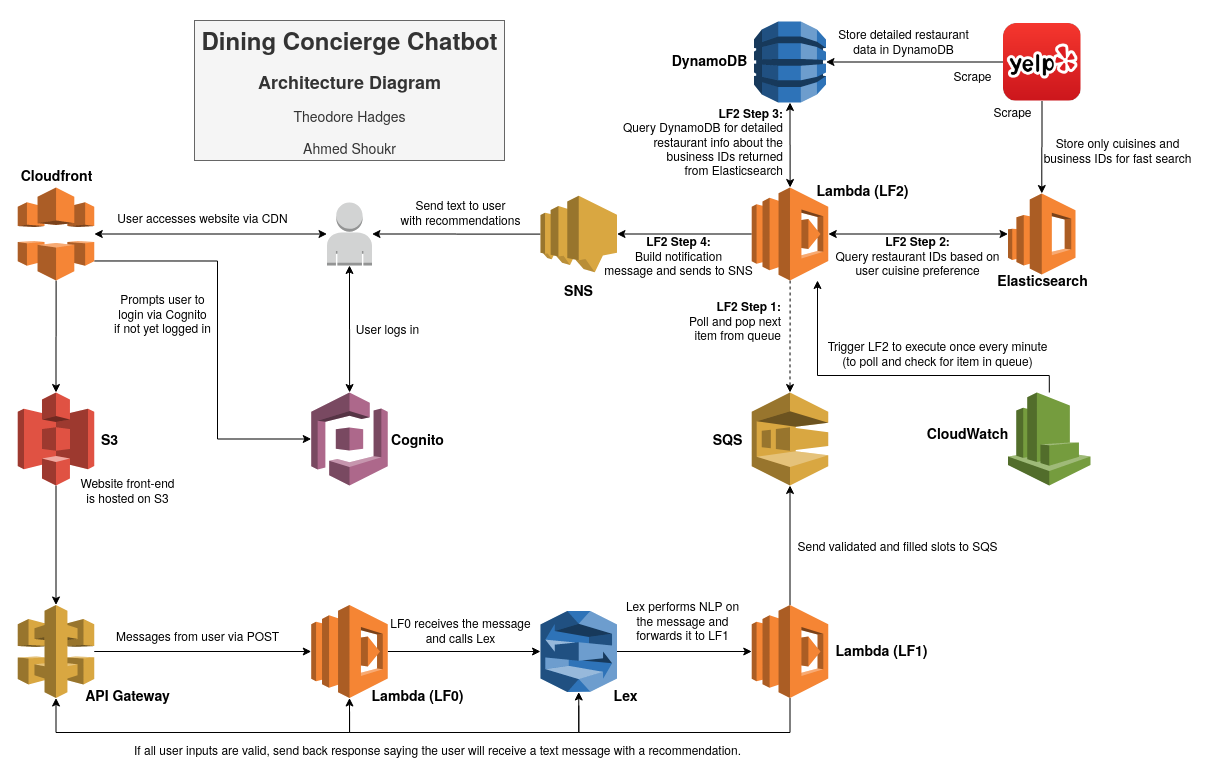

The diagram above was exported from draw.io. Its source (the exported page's mxGraphModel, read from the mxfile embedded in the PNG):
<mxGraphModel dx="1422" dy="794" grid="1" gridSize="10" guides="1" tooltips="1" connect="1" arrows="1" fold="1" page="1" pageScale="1" pageWidth="583" pageHeight="413" background="#ffffff" math="0" shadow="0">
  <root>
    <mxCell id="0" />
    <mxCell id="1" parent="0" />
    <mxCell id="9x-lN4n74SrLS8PhEBLp-163" value="" style="outlineConnect=0;dashed=0;verticalLabelPosition=bottom;verticalAlign=top;align=center;html=1;shape=mxgraph.aws3.elasticsearch_service;fillColor=#F58534;gradientColor=none;" parent="1" vertex="1">
      <mxGeometry x="1040.5" y="198" width="67.5" height="81" as="geometry" />
    </mxCell>
    <mxCell id="-vif9cTyGZAgSp40G30U-2" style="edgeStyle=orthogonalEdgeStyle;rounded=0;orthogonalLoop=1;jettySize=auto;html=1;startArrow=none;startFill=0;" parent="1" source="9x-lN4n74SrLS8PhEBLp-164" target="9x-lN4n74SrLS8PhEBLp-169" edge="1">
      <mxGeometry relative="1" as="geometry" />
    </mxCell>
    <mxCell id="9x-lN4n74SrLS8PhEBLp-164" value="" style="outlineConnect=0;dashed=0;verticalLabelPosition=bottom;verticalAlign=top;align=center;html=1;shape=mxgraph.aws3.s3;fillColor=#E05243;gradientColor=none;" parent="1" vertex="1">
      <mxGeometry x="50.25" y="397" width="76.5" height="93" as="geometry" />
    </mxCell>
    <mxCell id="9x-lN4n74SrLS8PhEBLp-165" value="&lt;h3&gt;S3&lt;/h3&gt;" style="text;html=1;align=center;verticalAlign=middle;resizable=0;points=[];autosize=1;" parent="1" vertex="1">
      <mxGeometry x="126.75" y="418.5" width="30" height="50" as="geometry" />
    </mxCell>
    <mxCell id="-vif9cTyGZAgSp40G30U-3" style="edgeStyle=orthogonalEdgeStyle;rounded=0;orthogonalLoop=1;jettySize=auto;html=1;startArrow=none;startFill=0;" parent="1" source="9x-lN4n74SrLS8PhEBLp-169" target="9x-lN4n74SrLS8PhEBLp-174" edge="1">
      <mxGeometry relative="1" as="geometry" />
    </mxCell>
    <mxCell id="9x-lN4n74SrLS8PhEBLp-169" value="" style="outlineConnect=0;dashed=0;verticalLabelPosition=bottom;verticalAlign=top;align=center;html=1;shape=mxgraph.aws3.api_gateway;fillColor=#D9A741;gradientColor=none;" parent="1" vertex="1">
      <mxGeometry x="50.25" y="609.5" width="76.5" height="93" as="geometry" />
    </mxCell>
    <mxCell id="owriGm7_b3l8fkB9vcBh-10" style="edgeStyle=orthogonalEdgeStyle;rounded=0;orthogonalLoop=1;jettySize=auto;html=1;entryX=0.5;entryY=1;entryDx=0;entryDy=0;entryPerimeter=0;startArrow=classic;startFill=1;" parent="1" source="9x-lN4n74SrLS8PhEBLp-170" target="9x-lN4n74SrLS8PhEBLp-171" edge="1">
      <mxGeometry relative="1" as="geometry" />
    </mxCell>
    <mxCell id="9x-lN4n74SrLS8PhEBLp-170" value="" style="outlineConnect=0;dashed=0;verticalLabelPosition=bottom;verticalAlign=top;align=center;html=1;shape=mxgraph.aws3.cognito;fillColor=#AD688B;gradientColor=none;" parent="1" vertex="1">
      <mxGeometry x="343.75" y="397" width="76.5" height="93" as="geometry" />
    </mxCell>
    <mxCell id="owriGm7_b3l8fkB9vcBh-5" style="edgeStyle=orthogonalEdgeStyle;rounded=0;orthogonalLoop=1;jettySize=auto;html=1;startArrow=classic;startFill=1;" parent="1" source="9x-lN4n74SrLS8PhEBLp-171" target="owriGm7_b3l8fkB9vcBh-3" edge="1">
      <mxGeometry relative="1" as="geometry">
        <mxPoint x="140" y="238.5" as="targetPoint" />
      </mxGeometry>
    </mxCell>
    <mxCell id="9x-lN4n74SrLS8PhEBLp-171" value="" style="outlineConnect=0;dashed=0;verticalLabelPosition=bottom;verticalAlign=top;align=center;html=1;shape=mxgraph.aws3.user;fillColor=#D2D3D3;gradientColor=none;" parent="1" vertex="1">
      <mxGeometry x="359.5" y="207" width="45" height="63" as="geometry" />
    </mxCell>
    <mxCell id="9x-lN4n74SrLS8PhEBLp-172" value="&lt;h3&gt;API Gateway&lt;/h3&gt;" style="text;html=1;align=center;verticalAlign=middle;resizable=0;points=[];autosize=1;" parent="1" vertex="1">
      <mxGeometry x="110" y="675" width="100" height="50" as="geometry" />
    </mxCell>
    <mxCell id="-vif9cTyGZAgSp40G30U-8" style="edgeStyle=orthogonalEdgeStyle;rounded=0;orthogonalLoop=1;jettySize=auto;html=1;startArrow=none;startFill=0;" parent="1" source="9x-lN4n74SrLS8PhEBLp-173" target="9x-lN4n74SrLS8PhEBLp-178" edge="1">
      <mxGeometry relative="1" as="geometry" />
    </mxCell>
    <mxCell id="-vif9cTyGZAgSp40G30U-15" style="edgeStyle=orthogonalEdgeStyle;rounded=0;orthogonalLoop=1;jettySize=auto;html=1;entryX=0.5;entryY=1;entryDx=0;entryDy=0;entryPerimeter=0;startArrow=none;startFill=0;" parent="1" target="9x-lN4n74SrLS8PhEBLp-174" edge="1">
      <mxGeometry relative="1" as="geometry">
        <mxPoint x="611.3" y="710" as="sourcePoint" />
        <mxPoint x="382" y="716" as="targetPoint" />
        <Array as="points">
          <mxPoint x="611" y="737" />
          <mxPoint x="382" y="737" />
        </Array>
      </mxGeometry>
    </mxCell>
    <mxCell id="9x-lN4n74SrLS8PhEBLp-173" value="" style="outlineConnect=0;dashed=0;verticalLabelPosition=bottom;verticalAlign=top;align=center;html=1;shape=mxgraph.aws3.lex;fillColor=#2E73B8;gradientColor=none;" parent="1" vertex="1">
      <mxGeometry x="573" y="615.5" width="76.5" height="81" as="geometry" />
    </mxCell>
    <mxCell id="-vif9cTyGZAgSp40G30U-5" style="edgeStyle=orthogonalEdgeStyle;rounded=0;orthogonalLoop=1;jettySize=auto;html=1;entryX=0;entryY=0.5;entryDx=0;entryDy=0;entryPerimeter=0;startArrow=none;startFill=0;" parent="1" source="9x-lN4n74SrLS8PhEBLp-174" target="9x-lN4n74SrLS8PhEBLp-173" edge="1">
      <mxGeometry relative="1" as="geometry" />
    </mxCell>
    <mxCell id="-vif9cTyGZAgSp40G30U-16" style="edgeStyle=orthogonalEdgeStyle;rounded=0;orthogonalLoop=1;jettySize=auto;html=1;entryX=0.5;entryY=1;entryDx=0;entryDy=0;entryPerimeter=0;startArrow=none;startFill=0;" parent="1" target="9x-lN4n74SrLS8PhEBLp-169" edge="1">
      <mxGeometry relative="1" as="geometry">
        <mxPoint x="382.0999999999999" y="716" as="sourcePoint" />
        <mxPoint x="88.5" y="716" as="targetPoint" />
        <Array as="points">
          <mxPoint x="382" y="737" />
          <mxPoint x="89" y="737" />
        </Array>
      </mxGeometry>
    </mxCell>
    <mxCell id="9x-lN4n74SrLS8PhEBLp-174" value="" style="outlineConnect=0;dashed=0;verticalLabelPosition=bottom;verticalAlign=top;align=center;html=1;shape=mxgraph.aws3.lambda;fillColor=#F58534;gradientColor=none;" parent="1" vertex="1">
      <mxGeometry x="343.75" y="609.5" width="76.5" height="93" as="geometry" />
    </mxCell>
    <mxCell id="9x-lN4n74SrLS8PhEBLp-176" value="&lt;div&gt;&lt;h3&gt;Lex&lt;/h3&gt;&lt;/div&gt;" style="text;html=1;align=center;verticalAlign=middle;resizable=0;points=[];autosize=1;" parent="1" vertex="1">
      <mxGeometry x="637.75" y="675" width="40" height="50" as="geometry" />
    </mxCell>
    <mxCell id="9x-lN4n74SrLS8PhEBLp-177" value="&lt;h3&gt;Lambda (LF0)&lt;/h3&gt;" style="text;html=1;align=center;verticalAlign=middle;resizable=0;points=[];autosize=1;" parent="1" vertex="1">
      <mxGeometry x="394.5" y="675" width="110" height="50" as="geometry" />
    </mxCell>
    <mxCell id="-vif9cTyGZAgSp40G30U-11" style="edgeStyle=orthogonalEdgeStyle;rounded=0;orthogonalLoop=1;jettySize=auto;html=1;startArrow=none;startFill=0;" parent="1" source="9x-lN4n74SrLS8PhEBLp-178" target="9x-lN4n74SrLS8PhEBLp-180" edge="1">
      <mxGeometry relative="1" as="geometry" />
    </mxCell>
    <mxCell id="-vif9cTyGZAgSp40G30U-13" style="edgeStyle=orthogonalEdgeStyle;rounded=0;orthogonalLoop=1;jettySize=auto;html=1;startArrow=none;startFill=0;entryX=0.5;entryY=1;entryDx=0;entryDy=0;entryPerimeter=0;exitX=0.5;exitY=1;exitDx=0;exitDy=0;exitPerimeter=0;" parent="1" source="9x-lN4n74SrLS8PhEBLp-178" target="9x-lN4n74SrLS8PhEBLp-173" edge="1">
      <mxGeometry relative="1" as="geometry">
        <mxPoint x="611.25" y="710" as="targetPoint" />
        <mxPoint x="822.5999999999999" y="716" as="sourcePoint" />
        <Array as="points">
          <mxPoint x="823" y="737" />
          <mxPoint x="611" y="737" />
        </Array>
      </mxGeometry>
    </mxCell>
    <mxCell id="9x-lN4n74SrLS8PhEBLp-178" value="" style="outlineConnect=0;dashed=0;verticalLabelPosition=bottom;verticalAlign=top;align=center;html=1;shape=mxgraph.aws3.lambda;fillColor=#F58534;gradientColor=none;" parent="1" vertex="1">
      <mxGeometry x="784.25" y="609.5" width="76.5" height="93" as="geometry" />
    </mxCell>
    <mxCell id="9x-lN4n74SrLS8PhEBLp-179" value="&lt;h3&gt;Lambda (LF1)&lt;/h3&gt;" style="text;html=1;align=center;verticalAlign=middle;resizable=0;points=[];autosize=1;" parent="1" vertex="1">
      <mxGeometry x="858.5" y="630" width="110" height="50" as="geometry" />
    </mxCell>
    <mxCell id="9x-lN4n74SrLS8PhEBLp-180" value="" style="outlineConnect=0;dashed=0;verticalLabelPosition=bottom;verticalAlign=top;align=center;html=1;shape=mxgraph.aws3.sqs;fillColor=#D9A741;gradientColor=none;" parent="1" vertex="1">
      <mxGeometry x="784.25" y="397" width="76.5" height="93" as="geometry" />
    </mxCell>
    <mxCell id="9x-lN4n74SrLS8PhEBLp-181" value="&lt;h3&gt;SQS&lt;/h3&gt;" style="text;html=1;align=center;verticalAlign=middle;resizable=0;points=[];autosize=1;" parent="1" vertex="1">
      <mxGeometry x="734.75" y="418.5" width="50" height="50" as="geometry" />
    </mxCell>
    <mxCell id="-vif9cTyGZAgSp40G30U-22" style="edgeStyle=orthogonalEdgeStyle;rounded=0;orthogonalLoop=1;jettySize=auto;html=1;entryX=0;entryY=0.5;entryDx=0;entryDy=0;entryPerimeter=0;startArrow=classic;startFill=1;" parent="1" source="9x-lN4n74SrLS8PhEBLp-182" target="9x-lN4n74SrLS8PhEBLp-163" edge="1">
      <mxGeometry relative="1" as="geometry" />
    </mxCell>
    <mxCell id="-vif9cTyGZAgSp40G30U-25" style="edgeStyle=orthogonalEdgeStyle;rounded=0;orthogonalLoop=1;jettySize=auto;html=1;entryX=0.5;entryY=1;entryDx=0;entryDy=0;entryPerimeter=0;startArrow=classic;startFill=1;" parent="1" source="9x-lN4n74SrLS8PhEBLp-182" target="9x-lN4n74SrLS8PhEBLp-185" edge="1">
      <mxGeometry relative="1" as="geometry" />
    </mxCell>
    <mxCell id="-vif9cTyGZAgSp40G30U-28" style="edgeStyle=orthogonalEdgeStyle;rounded=0;orthogonalLoop=1;jettySize=auto;html=1;entryX=1;entryY=0.5;entryDx=0;entryDy=0;entryPerimeter=0;startArrow=none;startFill=0;" parent="1" source="9x-lN4n74SrLS8PhEBLp-182" target="9x-lN4n74SrLS8PhEBLp-186" edge="1">
      <mxGeometry relative="1" as="geometry" />
    </mxCell>
    <mxCell id="6OI7jXY93Nd-ZTBXN-sf-5" style="edgeStyle=orthogonalEdgeStyle;rounded=0;orthogonalLoop=1;jettySize=auto;html=1;entryX=0.5;entryY=0;entryDx=0;entryDy=0;entryPerimeter=0;dashed=1;" edge="1" parent="1" source="9x-lN4n74SrLS8PhEBLp-182" target="9x-lN4n74SrLS8PhEBLp-180">
      <mxGeometry relative="1" as="geometry" />
    </mxCell>
    <mxCell id="9x-lN4n74SrLS8PhEBLp-182" value="" style="outlineConnect=0;dashed=0;verticalLabelPosition=bottom;verticalAlign=top;align=center;html=1;shape=mxgraph.aws3.lambda;fillColor=#F58534;gradientColor=none;" parent="1" vertex="1">
      <mxGeometry x="784.25" y="192" width="76.5" height="93" as="geometry" />
    </mxCell>
    <mxCell id="9x-lN4n74SrLS8PhEBLp-183" value="&lt;h3&gt;Lambda (LF2)&lt;/h3&gt;" style="text;html=1;align=center;verticalAlign=middle;resizable=0;points=[];autosize=1;" parent="1" vertex="1">
      <mxGeometry x="840" y="170" width="110" height="50" as="geometry" />
    </mxCell>
    <mxCell id="-vif9cTyGZAgSp40G30U-23" style="edgeStyle=orthogonalEdgeStyle;rounded=0;orthogonalLoop=1;jettySize=auto;html=1;startArrow=none;startFill=0;" parent="1" source="9x-lN4n74SrLS8PhEBLp-184" target="9x-lN4n74SrLS8PhEBLp-185" edge="1">
      <mxGeometry relative="1" as="geometry" />
    </mxCell>
    <mxCell id="-vif9cTyGZAgSp40G30U-26" style="edgeStyle=orthogonalEdgeStyle;rounded=0;orthogonalLoop=1;jettySize=auto;html=1;startArrow=none;startFill=0;" parent="1" source="9x-lN4n74SrLS8PhEBLp-184" target="9x-lN4n74SrLS8PhEBLp-163" edge="1">
      <mxGeometry relative="1" as="geometry" />
    </mxCell>
    <mxCell id="9x-lN4n74SrLS8PhEBLp-184" value="" style="shape=image;html=1;verticalAlign=top;verticalLabelPosition=bottom;labelBackgroundColor=#ffffff;imageAspect=0;aspect=fixed;image=https://cdn2.iconfinder.com/data/icons/social-media-applications/64/social_media_applications_28-yelp-128.png" parent="1" vertex="1">
      <mxGeometry x="1035.5" y="27.5" width="78" height="78" as="geometry" />
    </mxCell>
    <mxCell id="9x-lN4n74SrLS8PhEBLp-185" value="" style="outlineConnect=0;dashed=0;verticalLabelPosition=bottom;verticalAlign=top;align=center;html=1;shape=mxgraph.aws3.dynamo_db;fillColor=#2E73B8;gradientColor=none;" parent="1" vertex="1">
      <mxGeometry x="786.5" y="26" width="72" height="81" as="geometry" />
    </mxCell>
    <mxCell id="-vif9cTyGZAgSp40G30U-29" style="edgeStyle=orthogonalEdgeStyle;rounded=0;orthogonalLoop=1;jettySize=auto;html=1;startArrow=none;startFill=0;" parent="1" source="9x-lN4n74SrLS8PhEBLp-186" target="9x-lN4n74SrLS8PhEBLp-171" edge="1">
      <mxGeometry relative="1" as="geometry" />
    </mxCell>
    <mxCell id="9x-lN4n74SrLS8PhEBLp-186" value="" style="outlineConnect=0;dashed=0;verticalLabelPosition=bottom;verticalAlign=top;align=center;html=1;shape=mxgraph.aws3.sns;fillColor=#D9A741;gradientColor=none;" parent="1" vertex="1">
      <mxGeometry x="573" y="200.25" width="76.5" height="76.5" as="geometry" />
    </mxCell>
    <mxCell id="9x-lN4n74SrLS8PhEBLp-187" value="&lt;h3&gt;SNS&lt;/h3&gt;" style="text;html=1;align=center;verticalAlign=middle;resizable=0;points=[];autosize=1;" parent="1" vertex="1">
      <mxGeometry x="591.25" y="270" width="40" height="50" as="geometry" />
    </mxCell>
    <mxCell id="owriGm7_b3l8fkB9vcBh-8" style="edgeStyle=orthogonalEdgeStyle;rounded=0;orthogonalLoop=1;jettySize=auto;html=1;exitX=1;exitY=0.79;exitDx=0;exitDy=0;exitPerimeter=0;entryX=0;entryY=0.5;entryDx=0;entryDy=0;entryPerimeter=0;" parent="1" source="owriGm7_b3l8fkB9vcBh-3" target="9x-lN4n74SrLS8PhEBLp-170" edge="1">
      <mxGeometry relative="1" as="geometry">
        <Array as="points">
          <mxPoint x="250" y="266" />
          <mxPoint x="250" y="444" />
        </Array>
      </mxGeometry>
    </mxCell>
    <mxCell id="owriGm7_b3l8fkB9vcBh-12" style="edgeStyle=orthogonalEdgeStyle;rounded=0;orthogonalLoop=1;jettySize=auto;html=1;entryX=0.5;entryY=0;entryDx=0;entryDy=0;entryPerimeter=0;startArrow=none;startFill=0;" parent="1" source="owriGm7_b3l8fkB9vcBh-3" target="9x-lN4n74SrLS8PhEBLp-164" edge="1">
      <mxGeometry relative="1" as="geometry" />
    </mxCell>
    <mxCell id="owriGm7_b3l8fkB9vcBh-3" value="" style="outlineConnect=0;dashed=0;verticalLabelPosition=bottom;verticalAlign=top;align=center;html=1;shape=mxgraph.aws3.cloudfront;fillColor=#F58536;gradientColor=none;" parent="1" vertex="1">
      <mxGeometry x="50.25" y="192" width="76.5" height="93" as="geometry" />
    </mxCell>
    <mxCell id="owriGm7_b3l8fkB9vcBh-4" value="&lt;h3&gt;Cloudfront&lt;/h3&gt;" style="text;html=1;align=center;verticalAlign=middle;resizable=0;points=[];autosize=1;" parent="1" vertex="1">
      <mxGeometry x="43.5" y="155" width="90" height="50" as="geometry" />
    </mxCell>
    <mxCell id="owriGm7_b3l8fkB9vcBh-6" value="&lt;div&gt;User accesses website via CDN&lt;br&gt;&lt;/div&gt;" style="text;html=1;align=center;verticalAlign=middle;resizable=0;points=[];autosize=1;" parent="1" vertex="1">
      <mxGeometry x="139.5" y="212" width="190" height="20" as="geometry" />
    </mxCell>
    <mxCell id="owriGm7_b3l8fkB9vcBh-9" value="&lt;div&gt;Prompts user to &lt;br&gt;&lt;/div&gt;&lt;div&gt;login via Cognito&lt;/div&gt;&lt;div&gt;if not yet logged in&lt;br&gt;&lt;/div&gt;" style="text;html=1;align=center;verticalAlign=middle;resizable=0;points=[];autosize=1;" parent="1" vertex="1">
      <mxGeometry x="139.5" y="293" width="110" height="50" as="geometry" />
    </mxCell>
    <mxCell id="owriGm7_b3l8fkB9vcBh-11" value="User logs in" style="text;html=1;align=center;verticalAlign=middle;resizable=0;points=[];autosize=1;" parent="1" vertex="1">
      <mxGeometry x="380" y="323" width="80" height="20" as="geometry" />
    </mxCell>
    <mxCell id="-vif9cTyGZAgSp40G30U-1" value="&lt;div&gt;Website front-end &lt;br&gt;&lt;/div&gt;&lt;div&gt;is hosted on S3&lt;/div&gt;" style="text;html=1;align=center;verticalAlign=middle;resizable=0;points=[];autosize=1;" parent="1" vertex="1">
      <mxGeometry x="105" y="480" width="110" height="30" as="geometry" />
    </mxCell>
    <mxCell id="-vif9cTyGZAgSp40G30U-4" value="&lt;div&gt;Messages from user via POST&lt;/div&gt;" style="text;html=1;align=center;verticalAlign=middle;resizable=0;points=[];autosize=1;" parent="1" vertex="1">
      <mxGeometry x="139.5" y="630" width="180" height="20" as="geometry" />
    </mxCell>
    <mxCell id="-vif9cTyGZAgSp40G30U-6" value="&lt;div&gt;LF0 receives the message&lt;/div&gt;&lt;div&gt; and calls Lex&lt;/div&gt;" style="text;html=1;align=center;verticalAlign=middle;resizable=0;points=[];autosize=1;" parent="1" vertex="1">
      <mxGeometry x="413" y="620" width="160" height="30" as="geometry" />
    </mxCell>
    <mxCell id="-vif9cTyGZAgSp40G30U-7" value="&lt;div&gt;Lex performs NLP on &lt;br&gt;&lt;/div&gt;&lt;div&gt;the message and &lt;br&gt;&lt;/div&gt;&lt;div&gt;forwards it to LF1&lt;/div&gt;" style="text;html=1;align=center;verticalAlign=middle;resizable=0;points=[];autosize=1;" parent="1" vertex="1">
      <mxGeometry x="649.75" y="600" width="130" height="50" as="geometry" />
    </mxCell>
    <mxCell id="-vif9cTyGZAgSp40G30U-9" value="&lt;div&gt;If all user inputs are valid, send back response saying the user will receive a text message with a recommendation.&lt;/div&gt;" style="text;html=1;align=center;verticalAlign=middle;resizable=0;points=[];autosize=1;" parent="1" vertex="1">
      <mxGeometry x="159.75" y="743.5" width="620" height="20" as="geometry" />
    </mxCell>
    <mxCell id="-vif9cTyGZAgSp40G30U-12" value="&lt;div&gt;Send validated and filled slots to SQS&lt;/div&gt;" style="text;html=1;align=center;verticalAlign=middle;resizable=0;points=[];autosize=1;" parent="1" vertex="1">
      <mxGeometry x="820" y="540" width="220" height="20" as="geometry" />
    </mxCell>
    <mxCell id="-vif9cTyGZAgSp40G30U-21" value="&lt;b&gt;LF2 Step 2:&lt;/b&gt;&lt;div&gt;Query restaurant IDs based on&lt;/div&gt;&lt;div&gt;user cuisine preference&lt;/div&gt;" style="text;html=1;align=center;verticalAlign=middle;resizable=0;points=[];autosize=1;" parent="1" vertex="1">
      <mxGeometry x="860" y="235" width="180" height="50" as="geometry" />
    </mxCell>
    <mxCell id="-vif9cTyGZAgSp40G30U-24" value="&lt;div&gt;Store detailed restaurant &lt;br&gt;&lt;/div&gt;&lt;div&gt;data in DynamoDB&lt;/div&gt;" style="text;html=1;align=center;verticalAlign=middle;resizable=0;points=[];autosize=1;" parent="1" vertex="1">
      <mxGeometry x="860.75" y="31" width="150" height="30" as="geometry" />
    </mxCell>
    <mxCell id="-vif9cTyGZAgSp40G30U-27" value="&lt;div&gt;Store only cuisines and &lt;br&gt;&lt;/div&gt;&lt;div&gt;business IDs for fast search&lt;/div&gt;" style="text;html=1;align=center;verticalAlign=middle;resizable=0;points=[];autosize=1;" parent="1" vertex="1">
      <mxGeometry x="1070" y="140" width="160" height="30" as="geometry" />
    </mxCell>
    <mxCell id="-vif9cTyGZAgSp40G30U-30" value="&lt;b&gt;LF2 Step 4:&lt;br&gt;&lt;/b&gt;&lt;div&gt;Build notification&lt;/div&gt;&lt;div&gt;message and sends to SNS&lt;/div&gt;&lt;div&gt;&lt;/div&gt;" style="text;html=1;align=center;verticalAlign=middle;resizable=0;points=[];autosize=1;" parent="1" vertex="1">
      <mxGeometry x="631.25" y="235" width="160" height="50" as="geometry" />
    </mxCell>
    <mxCell id="-vif9cTyGZAgSp40G30U-31" value="&lt;div&gt;Send text to user &lt;br&gt;&lt;/div&gt;&lt;div&gt;with recommendations&lt;/div&gt;" style="text;html=1;align=center;verticalAlign=middle;resizable=0;points=[];autosize=1;" parent="1" vertex="1">
      <mxGeometry x="423" y="202" width="140" height="30" as="geometry" />
    </mxCell>
    <mxCell id="-vif9cTyGZAgSp40G30U-32" value="&lt;h1&gt;Dining Concierge Chatbot&lt;/h1&gt;&lt;h2&gt;Architecture Diagram&lt;br&gt;&lt;/h2&gt;&lt;div&gt;&lt;h3&gt;&lt;span style=&quot;font-weight: normal&quot;&gt;Theodore Hadges&lt;/span&gt;&lt;/h3&gt;&lt;/div&gt;&lt;div&gt;&lt;h3&gt;&lt;span style=&quot;font-weight: normal&quot;&gt;Ahmed Shoukr&lt;/span&gt;&lt;/h3&gt;&lt;/div&gt;" style="text;html=1;align=center;verticalAlign=middle;resizable=0;points=[];autosize=1;fillColor=#f5f5f5;strokeColor=#666666;fontColor=#333333;rounded=0;glass=0;sketch=0;" parent="1" vertex="1">
      <mxGeometry x="227" y="25" width="310" height="140" as="geometry" />
    </mxCell>
    <mxCell id="-vif9cTyGZAgSp40G30U-33" value="&lt;h3&gt;Cognito&lt;/h3&gt;" style="text;html=1;align=center;verticalAlign=middle;resizable=0;points=[];autosize=1;" parent="1" vertex="1">
      <mxGeometry x="414.5" y="418.5" width="70" height="50" as="geometry" />
    </mxCell>
    <mxCell id="-vif9cTyGZAgSp40G30U-34" value="&lt;h3&gt;Elasticsearch&lt;/h3&gt;" style="text;html=1;align=center;verticalAlign=middle;resizable=0;points=[];autosize=1;" parent="1" vertex="1">
      <mxGeometry x="1020" y="260" width="110" height="50" as="geometry" />
    </mxCell>
    <mxCell id="-vif9cTyGZAgSp40G30U-35" value="Scrape" style="text;html=1;align=center;verticalAlign=middle;resizable=0;points=[];autosize=1;" parent="1" vertex="1">
      <mxGeometry x="1020" y="105.5" width="50" height="20" as="geometry" />
    </mxCell>
    <mxCell id="-vif9cTyGZAgSp40G30U-36" value="Scrape" style="text;html=1;align=center;verticalAlign=middle;resizable=0;points=[];autosize=1;" parent="1" vertex="1">
      <mxGeometry x="980" y="70" width="50" height="20" as="geometry" />
    </mxCell>
    <mxCell id="-vif9cTyGZAgSp40G30U-41" value="&lt;div align=&quot;right&quot;&gt;&lt;b&gt;LF2 Step 3:&lt;br&gt;&lt;/b&gt;&lt;/div&gt;&lt;div align=&quot;right&quot;&gt;Query DynamoDB for detailed&lt;/div&gt;&lt;div align=&quot;right&quot;&gt;restaurant info about the&lt;br&gt;&lt;/div&gt;&lt;div align=&quot;right&quot;&gt;business IDs returned &lt;br&gt;&lt;/div&gt;&lt;div align=&quot;right&quot;&gt;from Elasticsearch&lt;/div&gt;" style="text;html=1;align=right;verticalAlign=middle;resizable=0;points=[];autosize=1;" parent="1" vertex="1">
      <mxGeometry x="636.5" y="105.5" width="180" height="80" as="geometry" />
    </mxCell>
    <mxCell id="-vif9cTyGZAgSp40G30U-42" value="&lt;h3&gt;DynamoDB&lt;/h3&gt;" style="text;html=1;align=center;verticalAlign=middle;resizable=0;points=[];autosize=1;" parent="1" vertex="1">
      <mxGeometry x="696.5" y="40" width="90" height="50" as="geometry" />
    </mxCell>
    <mxCell id="6OI7jXY93Nd-ZTBXN-sf-2" style="edgeStyle=orthogonalEdgeStyle;rounded=0;orthogonalLoop=1;jettySize=auto;html=1;" edge="1" parent="1" source="6OI7jXY93Nd-ZTBXN-sf-1" target="9x-lN4n74SrLS8PhEBLp-182">
      <mxGeometry relative="1" as="geometry">
        <Array as="points">
          <mxPoint x="1082" y="380" />
          <mxPoint x="850" y="380" />
        </Array>
      </mxGeometry>
    </mxCell>
    <mxCell id="6OI7jXY93Nd-ZTBXN-sf-1" value="" style="outlineConnect=0;dashed=0;verticalLabelPosition=bottom;verticalAlign=top;align=center;html=1;shape=mxgraph.aws3.cloudwatch;fillColor=#759C3E;gradientColor=none;" vertex="1" parent="1">
      <mxGeometry x="1040.5" y="397" width="82.5" height="93" as="geometry" />
    </mxCell>
    <mxCell id="6OI7jXY93Nd-ZTBXN-sf-3" value="&lt;h3&gt;CloudWatch&lt;/h3&gt;" style="text;html=1;align=center;verticalAlign=middle;resizable=0;points=[];autosize=1;" vertex="1" parent="1">
      <mxGeometry x="950" y="413" width="100" height="50" as="geometry" />
    </mxCell>
    <mxCell id="6OI7jXY93Nd-ZTBXN-sf-4" value="&lt;div&gt;Trigger LF2 to execute once every minute&lt;/div&gt;&lt;div&gt;(to poll and check for item in queue)&lt;br&gt;&lt;/div&gt;" style="text;html=1;align=center;verticalAlign=middle;resizable=0;points=[];autosize=1;" vertex="1" parent="1">
      <mxGeometry x="850" y="343" width="240" height="30" as="geometry" />
    </mxCell>
    <mxCell id="6OI7jXY93Nd-ZTBXN-sf-6" value="&lt;b&gt;LF2 Step 1:&lt;/b&gt;&lt;div align=&quot;right&quot;&gt;Poll and pop next&lt;/div&gt;&lt;div align=&quot;right&quot;&gt;item from queue&lt;br&gt;&lt;/div&gt;" style="text;html=1;align=right;verticalAlign=middle;resizable=0;points=[];autosize=1;" vertex="1" parent="1">
      <mxGeometry x="704.75" y="300" width="110" height="50" as="geometry" />
    </mxCell>
  </root>
</mxGraphModel>